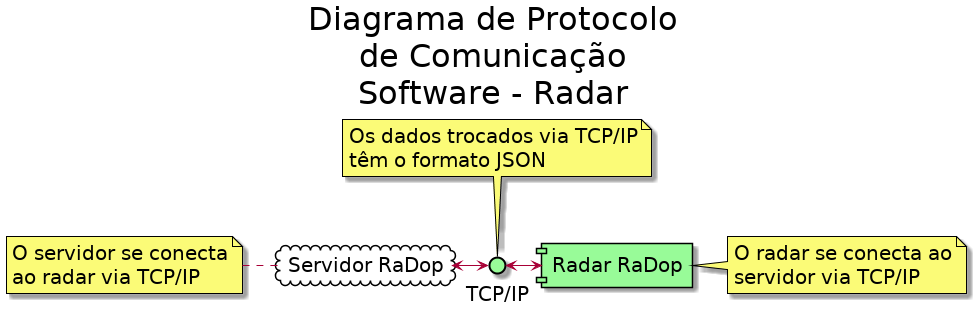

The diagram above was rendered by PlantUML. Its source (embedded in the PNG):
@startuml

title <size:32>Diagrama de Protocolo\n<size:32>de Comunicação\n<size:32>Software - Radar

skinparam interface {
  backgroundColor PaleGreen
  borderColor Black
  fontSize 20
  size 20
}

skinparam component {
  backgroundColor PaleGreen
  borderColor Black
  fontSize 20
}

skinparam cloud {
  borderColor Black
  fontSize 20
}

skinparam note {
  borderColor Black
  fontSize 20
}

skinparam database {
  borderColor Black
  fontSize 20
}

interface "TCP/IP" as tcp


cloud "Servidor RaDop" as servidor {
}


[Radar RaDop] as radar

servidor <-> tcp
tcp <-> radar

note left of servidor
    O servidor se conecta
    ao radar via TCP/IP
end note

note right of radar
    O radar se conecta ao
    servidor via TCP/IP
end note

note top of tcp
    Os dados trocados via TCP/IP
    têm o formato JSON
end note



@enduml